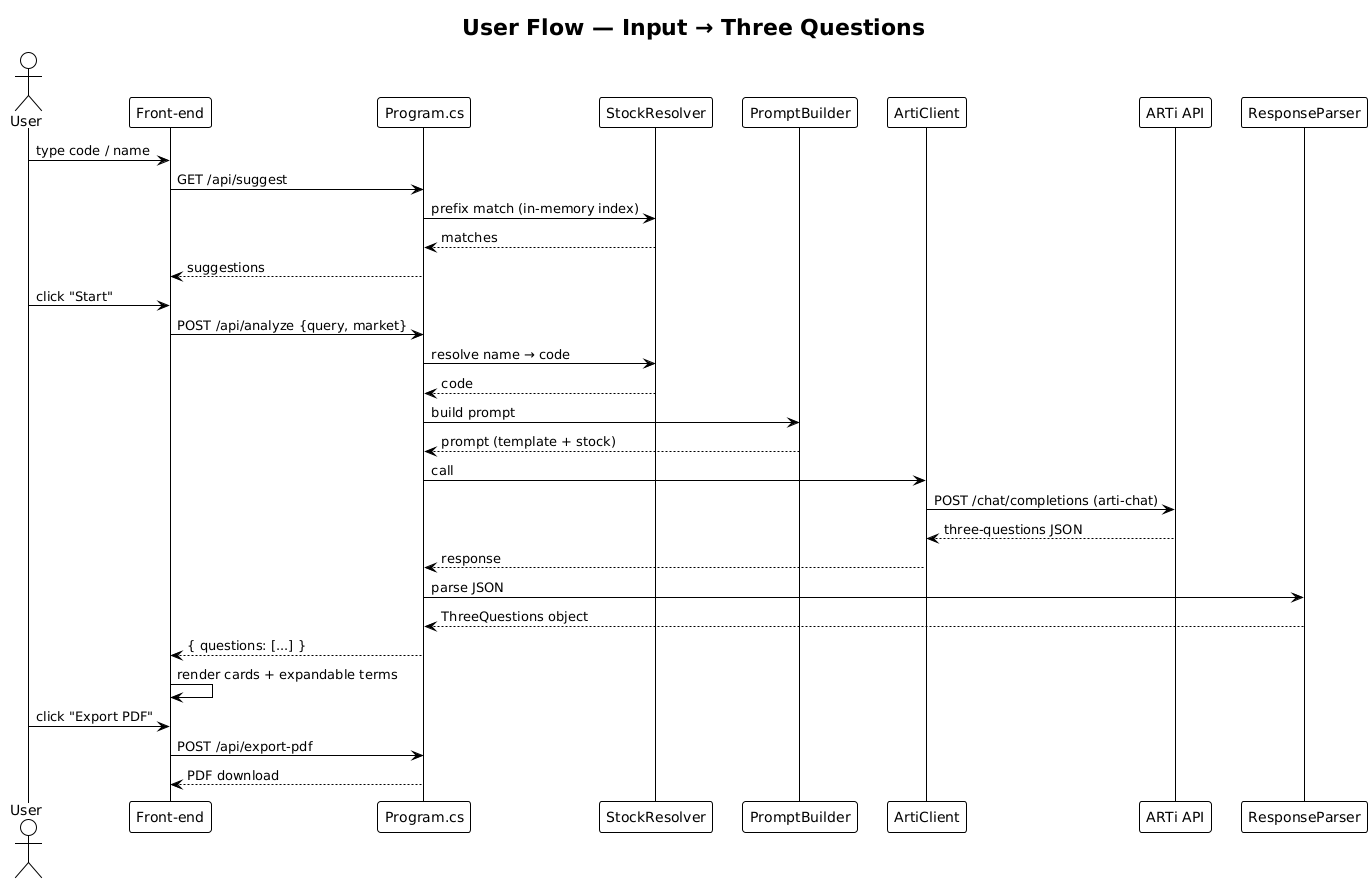

The diagram above was rendered by PlantUML. Its source (embedded in the PNG):
@startuml
!theme plain
title User Flow — Input → Three Questions

actor "User" as U
participant "Front-end" as FE
participant "Program.cs" as P
participant "StockResolver" as SR
participant "PromptBuilder" as PB
participant "ArtiClient" as AC
participant "ARTi API" as API
participant "ResponseParser" as RP

U -> FE : type code / name
FE -> P : GET /api/suggest
P -> SR : prefix match (in-memory index)
SR --> P : matches
P --> FE : suggestions

U -> FE : click "Start"
FE -> P : POST /api/analyze {query, market}
P -> SR : resolve name → code
SR --> P : code
P -> PB : build prompt
PB --> P : prompt (template + stock)
P -> AC : call
AC -> API : POST /chat/completions (arti-chat)
API --> AC : three-questions JSON
AC --> P : response
P -> RP : parse JSON
RP --> P : ThreeQuestions object
P --> FE : { questions: [...] }

FE -> FE : render cards + expandable terms

U -> FE : click "Export PDF"
FE -> P : POST /api/export-pdf
P --> FE : PDF download

@enduml